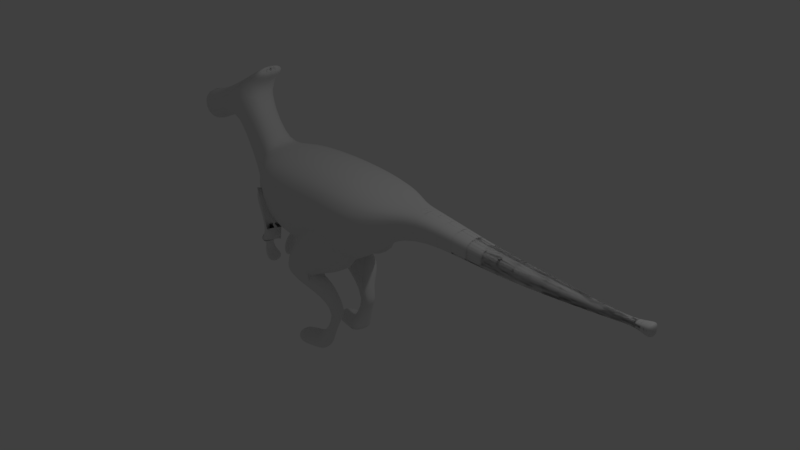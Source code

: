 # Source: 1._Dragon.blend  (saved by Blender 2.78.0; exported with 4.5.12 LTS)
import bpy
from mathutils import Matrix  # noqa: F401  (used for matrix-valued properties, if any)

bpy.ops.wm.read_factory_settings(use_empty=True)
scene = bpy.context.scene
scene.name = 'Scene'

# ---- collections
col_collection_1 = bpy.data.collections.new('Collection 1'); scene.collection.children.link(col_collection_1)

# ---- materials (node trees are filled in below, after node groups)
mat_material = bpy.data.materials.new('Material')
mat_material.alpha_threshold = 0.0
mat_material.roughness = 0.5
mat_material.line_color = (0.0, 0.0, 0.0, 1.0)

# ---- material node trees

# ---- world
world_world = bpy.data.worlds.new('World'); scene.world = world_world
world_world.color = (0.05088, 0.05088, 0.05088)
world_world.use_sun_shadow = False
world_world.sun_shadow_jitter_overblur = 0.0
world_world.cycles.sampling_method = 'MANUAL'

# ---- cameras
cam_camera = bpy.data.cameras.new('Camera')
cam_camera.clip_end = 100.0
cam_camera.lens = 35.0
cam_camera.sensor_width = 32.0
cam_camera.sensor_height = 18.0
cam_camera.ortho_scale = 7.314
cam_camera.dof.focus_distance = 0.0

# ---- lights
light_lamp = bpy.data.lights.new('Lamp', 'POINT')
light_lamp.transmission_factor = 0.0
light_lamp.cutoff_distance = 30.0
light_lamp.energy = 100.0
light_lamp.shadow_buffer_clip_start = 1.001
light_lamp.shadow_soft_size = 0.1
light_lamp.shadow_maximum_resolution = 0.006
light_lamp.use_absolute_resolution = True

# ---- meshes
me_cube_002 = bpy.data.meshes.new('Cube.002')
me_cube_002.from_pydata([(-1.579, -0.2713, 0.492), (-1.994, -0.1858, 0.3649), (-1.612, -0.5596, 0.5818), (-2.039, -0.4022, 0.4351), (-1.47, -0.3117, -0.03639), (-1.681, -0.239, -0.1586), (-1.5, -0.5281, -0.009596), (-1.485, -0.292, 0.1643), (-1.516, -0.5436, 0.2219), (-1.78, -0.437, 0.09093), (-1.74, -0.236, 0.04709), (-1.406, -0.3792, -0.1785), (-1.579, -0.3179, -0.2439), (-1.424, -0.5253, -0.144), (-1.868, -0.2021, -0.3193), (-1.938, -0.2233, -0.574), (-1.681, -0.3417, -0.1659), (-1.596, -0.595, -0.2388), (-1.931, -0.1713, -0.5718), (-1.873, -0.2881, -0.8651), (-1.702, -0.4535, -0.1379), (-1.875, -0.3026, -0.3158), (-1.861, 0.003848, -0.8687), (-1.882, 0.01883, -0.6746), (-1.895, -0.2732, -0.671), (-2.018, -0.2192, -0.5465), (-2.028, 0.003847, -0.7065), (-2.04, -0.2881, -0.7029), (-2.012, -0.1672, -0.545)], [], [(1, 0, 2, 3), (12, 17, 15, 18), (5, 4, 11, 12), (8, 7, 4, 6), (0, 2, 6, 4), (9, 20, 5, 10), (17, 12, 5, 20), (21, 20, 5, 14), (9, 8, 6, 20), (7, 10, 5, 4), (0, 1, 10, 7), (3, 2, 8, 9), (1, 3, 9, 10), (2, 0, 7, 8), (12, 17, 13, 11), (5, 12, 18, 14), (20, 6, 13, 17), (6, 4, 11, 13), (17, 20, 21, 15), (5, 14, 16), (15, 21, 25, 27), (15, 27, 19, 24), (27, 26, 22, 19), (18, 15, 24, 23), (23, 24, 19, 22), (21, 14, 28, 25), (14, 18, 26, 28), (26, 18, 23, 22), (25, 28, 26, 27)])
me_cube_002.polygons.foreach_set('use_smooth', [1, 1, 1, 1, 1, 1, 0, 0, 1, 1, 1, 1, 1, 1, 1, 1, 1, 1, 1, 0, 1, 1, 1, 1, 1, 0, 1, 1, 1])
me_cube_002.materials.append(mat_material)
me_cube_002.use_remesh_preserve_volume = False
me_cube_002.use_remesh_preserve_attributes = False
me_cube_002.use_mirror_vertex_groups = False
me_cube_002.update()
me_cube_001 = bpy.data.meshes.new('Cube.001')
me_cube_001.from_pydata([(0.3084, 0.1098, -0.2301), (-0.2548, 0.07827, 1.539), (0.3084, 0.1098, -0.2301), (-0.2548, 0.07827, 1.539), (0.5726, -0.6248, -0.2464), (-0.03193, -0.4395, 1.609), (0.5726, -0.6248, -0.2464), (-0.03193, -0.4395, 1.609), (-0.8833, -0.2014, -0.3153), (-1.029, -0.2118, -0.02213), (-0.8833, -0.2014, -0.3153), (-1.029, -0.2118, -0.02213), (-0.7271, -0.6771, -0.324), (-0.8657, -0.6976, 0.01865), (-0.7271, -0.6771, -0.324), (-0.8657, -0.6976, 0.01865), (-0.6345, -0.2202, -0.714), (-1.299, -0.3087, -0.5208), (-0.6345, -0.2202, -0.714), (-1.299, -0.3087, -0.5208), (-0.5487, -0.4065, -0.7204), (-1.176, -0.7078, -0.4933), (-0.5487, -0.4065, -0.7204), (-1.176, -0.7078, -0.4933), (-0.3915, -0.1828, -0.6181), (-0.3915, -0.1828, -0.6181), (-0.3098, -0.36, -0.6242), (-0.3098, -0.36, -0.6242), (-0.3935, -0.2105, -0.9586), (-0.3935, -0.2105, -0.9586), (-0.3374, -0.3357, -0.9627), (-0.3374, -0.3357, -0.9627), (-0.2683, -0.1565, -0.9492), (-0.2683, -0.1565, -0.9492), (-0.1851, -0.342, -0.9553), (-0.1851, -0.342, -0.9553), (-0.3227, -0.1978, -1.004), (-0.3227, -0.1978, -1.004), (-0.2666, -0.323, -1.008), (-0.2666, -0.323, -1.008), (-0.6647, -0.1494, -1.417), (-0.6647, -0.1494, -1.417), (-0.5685, -0.4988, -1.421), (-0.5685, -0.4988, -1.421), (-0.5291, -0.1731, -1.478), (-0.5291, -0.1731, -1.478), (-0.4515, -0.4178, -1.483), (-0.4515, -0.4178, -1.483), (-0.6638, -0.1493, -1.533), (-0.6638, -0.1493, -1.533), (-0.5676, -0.4986, -1.537), (-0.5676, -0.4986, -1.537), (-0.5568, -0.1301, -1.543), (-0.5568, -0.1301, -1.543), (-0.471, -0.4213, -1.547), (-0.471, -0.4213, -1.547), (-0.3181, -0.6007, -0.3342), (-0.4362, -0.2927, -0.3265), (-0.4102, -0.3581, -0.8797), (-0.4758, -0.2157, -0.8748), (-1.103, -0.2279, -1.365), (-1.103, -0.2279, -1.365), (-1.007, -0.5773, -1.369), (-1.007, -0.5773, -1.369), (-1.092, -0.2259, -1.626), (-1.092, -0.2259, -1.626), (-0.9958, -0.5753, -1.63), (-0.9958, -0.5753, -1.63)], [], [(3, 7, 6, 2), (0, 4, 5, 1), (8, 16, 28, 24), (57, 56, 27, 25), (6, 7, 15, 14), (3, 2, 10, 11), (2, 6, 14, 10), (4, 0, 8, 12), (5, 4, 12, 13), (0, 1, 9, 8), (1, 5, 13, 9), (7, 3, 11, 15), (19, 18, 22, 23), (16, 17, 21, 20), (13, 12, 20, 21), (8, 9, 17, 16), (9, 13, 21, 17), (15, 11, 19, 23), (14, 15, 23, 22), (11, 10, 18, 19), (29, 25, 33, 37), (30, 26, 34, 38), (12, 8, 24, 26), (56, 58, 31, 27), (58, 59, 29, 31), (16, 20, 30, 28), (20, 12, 26, 30), (59, 57, 25, 29), (34, 32, 36, 38), (33, 35, 39, 37), (29, 37, 45, 41), (25, 27, 35, 33), (24, 28, 36, 32), (27, 31, 39, 35), (38, 36, 44, 46), (26, 24, 32, 34), (42, 46, 54, 50), (47, 43, 51, 55), (30, 38, 46, 42), (31, 29, 41, 43), (36, 28, 40, 44), (37, 39, 47, 45), (39, 31, 43, 47), (28, 30, 42, 40), (51, 49, 53, 55), (48, 50, 54, 52), (46, 44, 52, 54), (51, 43, 63, 67), (44, 40, 48, 52), (41, 45, 53, 49), (45, 47, 55, 53), (49, 51, 67, 65), (18, 10, 57, 59), (22, 18, 59, 58), (14, 22, 58, 56), (10, 14, 56, 57), (60, 62, 66, 64), (63, 61, 65, 67), (40, 42, 62, 60), (41, 49, 65, 61), (48, 40, 60, 64), (42, 50, 66, 62), (50, 48, 64, 66), (43, 41, 61, 63)])
me_cube_001.polygons.foreach_set('use_smooth', [True] * 64)
me_cube_001.materials.append(mat_material)
me_cube_001.use_remesh_preserve_volume = False
me_cube_001.use_remesh_preserve_attributes = False
me_cube_001.use_mirror_vertex_groups = False
me_cube_001.update()
me_cube = bpy.data.meshes.new('Cube')
me_cube.from_pydata([(-0.4142, -0.3829, -0.2291), (-1.753, -0.3822, -0.152), (-1.753, 0.3704, -0.152), (-0.4191, 0.6265, 1.137), (-0.4191, -0.6175, 1.137), (-1.67, -0.622, 1.08), (-1.67, 0.622, 1.08), (-0.4142, 0.3696, -0.2291), (-1.753, -0.3822, -0.152), (-1.753, 0.3704, -0.152), (-0.4191, 0.6265, 1.137), (-0.4191, -0.6175, 1.137), (-1.67, -0.622, 1.08), (-1.67, 0.622, 1.08), (-2.069, -0.1198, 0.1623), (-2.069, 0.1349, 0.1623), (-1.706, -0.1572, 1.001), (-1.706, 0.1547, 1.001), (-2.069, -0.1198, 0.1623), (-2.069, 0.1349, 0.1623), (-1.706, -0.1572, 1.001), (-1.706, 0.1547, 1.001), (-2.519, -0.164, 1.29), (-2.519, 0.1658, 1.29), (-2.256, -0.1744, 1.666), (-2.256, 0.1553, 1.666), (-2.519, -0.164, 1.29), (-2.519, 0.1658, 1.29), (-2.256, -0.1744, 1.666), (-2.256, 0.1553, 1.666), (-2.252, 0.342, 1.892), (-2.252, -0.342, 1.892), (-2.686, 0.342, 1.689), (-2.686, -0.342, 1.689), (-2.252, 0.342, 1.892), (-2.252, -0.342, 1.892), (-2.686, 0.342, 1.689), (-2.686, -0.342, 1.689), (0.03867, 0.4759, -0.0668), (0.03867, -0.4637, -0.0668), (0.3415, 0.5766, 1.043), (0.3415, -0.5917, 1.043), (0.03867, 0.4759, -0.0668), (0.03867, -0.4637, -0.0668), (0.3415, 0.5766, 1.043), (0.3415, -0.5917, 1.043), (0.5166, 0.2705, 0.4203), (0.5166, -0.2705, 0.4203), (0.803, 0.2705, 0.9792), (0.803, -0.2705, 0.9792), (0.5166, 0.2705, 0.4203), (0.5166, -0.2705, 0.4203), (0.803, 0.2705, 0.9792), (0.803, -0.2705, 0.9792), (1.101, 0.1674, 0.6547), (1.101, -0.1674, 0.6547), (1.101, 0.1674, 0.9895), (1.101, -0.1674, 0.9895), (1.101, 0.1674, 0.6547), (1.101, -0.1674, 0.6547), (1.101, 0.1674, 0.9895), (1.101, -0.1674, 0.9895), (2.05, 0.1309, 0.6017), (2.05, -0.1309, 0.6017), (2.05, 0.1309, 0.8635), (2.05, -0.1309, 0.8635), (2.05, 0.1309, 0.6017), (2.05, -0.1309, 0.6017), (2.05, 0.1309, 0.8635), (2.05, -0.1309, 0.8635), (2.832, 0.09513, 0.6374), (2.832, -0.09513, 0.6374), (2.832, 0.09513, 0.8277), (2.832, -0.09513, 0.8277), (2.832, 0.09513, 0.6374), (2.832, -0.09513, 0.6374), (2.832, 0.09513, 0.8277), (2.832, -0.09513, 0.8277), (3.572, 0.04773, 0.6968), (3.572, -0.04773, 0.6968), (3.572, 0.04773, 0.7922), (3.572, -0.04773, 0.7922), (3.572, 0.04773, 0.6968), (3.572, -0.04773, 0.6968), (3.572, 0.04773, 0.7922), (3.572, -0.04773, 0.7922), (3.924, 0.0298, 0.7445), (3.924, -0.0298, 0.7445), (3.924, 0.0298, 0.8041), (3.924, -0.0298, 0.8041), (3.924, 0.0298, 0.7445), (3.924, -0.0298, 0.7445), (3.924, 0.0298, 0.8041), (3.924, -0.0298, 0.8041), (4.091, 0.1038, 0.6705), (4.091, -0.1038, 0.6705), (4.091, 0.1038, 0.8782), (4.091, -0.1038, 0.8782), (4.091, 0.1038, 0.6705), (4.091, -0.1038, 0.6705), (4.091, 0.1038, 0.8782), (4.091, -0.1038, 0.8782), (-2.992, -0.1533, 1.1), (-2.992, 0.1533, 1.1), (-2.992, -0.1533, 1.1), (-2.992, 0.1533, 1.1), (-3.131, 0.1533, 1.485), (-3.131, -0.1533, 1.485), (-3.131, 0.1533, 1.485), (-3.131, -0.1533, 1.485), (-3.398, -0.2186, 0.8808), (-3.398, 0.2186, 0.8808), (-3.398, -0.2186, 0.8808), (-3.398, 0.2186, 0.8808), (-3.596, 0.2186, 1.43), (-3.596, -0.2186, 1.43), (-3.596, 0.2186, 1.43), (-3.596, -0.2186, 1.43), (-1.94, -0.2103, 1.908), (-1.94, 0.1764, 1.908), (-1.94, -0.2103, 1.908), (-1.94, 0.1764, 1.908), (-1.971, 0.1887, 2.056), (-1.971, -0.1981, 2.056), (-1.971, 0.1887, 2.056), (-1.971, -0.1981, 2.056), (-1.902, -0.158, 1.975), (-1.902, 0.1273, 1.975), (-1.902, -0.158, 1.975), (-1.902, 0.1273, 1.975), (-1.926, 0.1364, 2.085), (-1.926, -0.149, 2.085), (-1.926, 0.1364, 2.085), (-1.926, -0.149, 2.085), (-2.042, 0.1201, 1.246), (-2.042, -0.1288, 1.246), (-2.295, -0.07986, 0.7283), (-2.295, 0.08611, 0.7283), (-0.4167, -0.5002, 0.454), (-1.712, -0.5485, 0.464), (-1.712, 0.542, 0.464), (-1.887, -0.1842, 0.5818), (-1.887, 0.1927, 0.5818), (-2.387, -0.206, 1.478), (-2.387, 0.1957, 1.478), (-2.469, 0.342, 1.791), (-2.469, -0.342, 1.791), (0.1901, 0.5263, 0.4879), (0.1901, -0.5277, 0.4879), (0.6598, 0.2705, 0.6998), (0.6598, -0.2705, 0.6998), (1.101, 0.1674, 0.8221), (1.101, -0.1674, 0.8221), (2.05, 0.1309, 0.7326), (2.05, -0.1309, 0.7326), (2.832, 0.09513, 0.7326), (2.832, -0.09513, 0.7326), (3.572, 0.04773, 0.7445), (3.572, -0.04773, 0.7445), (3.924, 0.0298, 0.7743), (3.924, -0.0298, 0.7743), (4.091, 0.1038, 0.7743), (4.091, -0.1038, 0.7743), (-0.4167, 0.4981, 0.454), (-2.151, 0.138, 1.459), (-2.408, 0.1266, 1.013), (-2.151, -0.1519, 1.459), (-2.408, -0.1226, 1.013)], [], [(7, 2, 1, 0), (3, 4, 5, 6), (7, 0, 39, 38), (138, 139, 5, 4), (8, 12, 20, 18), (163, 140, 2, 7), (7, 0, 8, 9), (10, 13, 12, 11), (163, 7, 38, 147), (0, 11, 12, 8), (6, 5, 16, 17), (10, 7, 9, 13), (166, 164, 29, 28), (14, 15, 23, 22), (140, 6, 17, 142), (1, 2, 15, 14), (12, 13, 21, 20), (13, 9, 19, 21), (9, 8, 18, 19), (139, 1, 14, 141), (31, 28, 120, 123), (33, 32, 106, 107), (167, 166, 28, 26), (17, 16, 24, 25), (141, 14, 22, 143), (164, 165, 27, 29), (165, 167, 26, 27), (142, 17, 25, 144), (109, 102, 110, 117), (27, 26, 104, 105), (34, 25, 119, 124), (102, 103, 111, 110), (29, 27, 32, 30), (144, 25, 34, 145), (26, 28, 31, 33), (143, 22, 37, 146), (42, 44, 52, 50), (44, 45, 53, 52), (10, 11, 45, 44), (11, 0, 43, 45), (7, 10, 44, 42), (0, 7, 42, 43), (4, 3, 40, 41), (138, 4, 41, 148), (46, 47, 55, 54), (150, 49, 57, 152), (41, 40, 48, 49), (147, 38, 46, 149), (45, 43, 51, 53), (43, 42, 50, 51), (148, 41, 49, 150), (38, 39, 47, 46), (59, 58, 66, 67), (61, 59, 67, 69), (52, 53, 61, 60), (50, 52, 60, 58), (49, 48, 56, 57), (149, 46, 54, 151), (53, 51, 59, 61), (51, 50, 58, 59), (153, 62, 70, 155), (65, 64, 72, 73), (152, 57, 65, 154), (54, 55, 63, 62), (60, 61, 69, 68), (58, 60, 68, 66), (57, 56, 64, 65), (151, 54, 62, 153), (74, 76, 84, 82), (76, 77, 85, 84), (69, 67, 75, 77), (67, 66, 74, 75), (154, 65, 73, 156), (62, 63, 71, 70), (68, 69, 77, 76), (66, 68, 76, 74), (158, 81, 89, 160), (83, 82, 90, 91), (73, 72, 80, 81), (155, 70, 78, 157), (77, 75, 83, 85), (75, 74, 82, 83), (156, 73, 81, 158), (70, 71, 79, 78), (91, 90, 98, 99), (93, 91, 99, 101), (78, 79, 87, 86), (84, 85, 93, 92), (82, 84, 92, 90), (81, 80, 88, 89), (157, 78, 86, 159), (85, 83, 91, 93), (161, 162, 97, 96), (98, 100, 101, 99), (160, 89, 97, 162), (86, 87, 95, 94), (92, 93, 101, 100), (90, 92, 100, 98), (89, 88, 96, 97), (159, 86, 94, 161), (22, 23, 103, 102), (37, 22, 102, 109), (23, 36, 108, 103), (32, 27, 105, 106), (36, 37, 109, 108), (26, 33, 107, 104), (113, 112, 115, 114), (110, 111, 116, 117), (108, 109, 117, 116), (104, 107, 115, 112), (105, 104, 112, 113), (106, 105, 113, 114), (107, 106, 114, 115), (103, 108, 116, 111), (124, 119, 127, 132), (120, 121, 129, 128), (35, 34, 124, 125), (29, 30, 122, 121), (30, 31, 123, 122), (28, 29, 121, 120), (24, 35, 125, 118), (25, 24, 118, 119), (128, 129, 130, 131), (127, 126, 133, 132), (122, 123, 131, 130), (118, 125, 133, 126), (119, 118, 126, 127), (121, 122, 130, 129), (125, 124, 132, 133), (123, 120, 128, 131), (19, 18, 136, 137), (21, 19, 137, 134), (18, 20, 135, 136), (20, 21, 134, 135), (30, 32, 33, 31), (145, 146, 37, 36), (34, 35, 146, 145), (88, 159, 161, 96), (87, 160, 162, 95), (94, 95, 162, 161), (80, 157, 159, 88), (71, 156, 158, 79), (72, 155, 157, 80), (79, 158, 160, 87), (63, 154, 156, 71), (56, 151, 153, 64), (55, 152, 154, 63), (64, 153, 155, 72), (48, 149, 151, 56), (39, 148, 150, 47), (40, 147, 149, 48), (47, 150, 152, 55), (0, 138, 148, 39), (24, 143, 146, 35), (23, 144, 145, 36), (15, 142, 144, 23), (16, 141, 143, 24), (5, 139, 141, 16), (2, 140, 142, 15), (3, 163, 147, 40), (3, 6, 140, 163), (0, 1, 139, 138), (137, 136, 167, 165), (134, 137, 165, 164), (136, 135, 166, 167), (135, 134, 164, 166)])
me_cube.polygons.foreach_set('use_smooth', [True] * 166)
me_cube.materials.append(mat_material)
me_cube.use_remesh_preserve_volume = False
me_cube.use_remesh_preserve_attributes = False
me_cube.use_mirror_vertex_groups = False
me_cube.update()

# ---- objects
ob_arms = bpy.data.objects.new('Arms', me_cube_002)
ob_legs = bpy.data.objects.new('Legs', me_cube_001)
ob_main = bpy.data.objects.new('Main', me_cube)
ob_lamp = bpy.data.objects.new('Lamp', light_lamp)
ob_camera = bpy.data.objects.new('Camera', cam_camera)

# ---- transforms, parenting, visibility, modifiers, constraints
ob_arms.location = (0.0, 0.0, 0.0)
ob_arms.lock_rotations_4d = False
ob_arms.empty_display_type = 'ARROWS'
ob_arms.lineart.crease_threshold = 0.0
_m = ob_arms.modifiers.new('Subsurf', 'SUBSURF')
_m.uv_smooth = 'PRESERVE_CORNERS'
_m.quality = 2
_m.levels = 2
_m.show_only_control_edges = False
_m = ob_arms.modifiers.new('Mirror', 'MIRROR')
_m.use_axis = (False, True, False)
ob_legs.location = (0.0, 0.0, 0.0)
ob_legs.lock_rotations_4d = False
ob_legs.empty_display_type = 'ARROWS'
ob_legs.lineart.crease_threshold = 0.0
_m = ob_legs.modifiers.new('Subsurf', 'SUBSURF')
_m.uv_smooth = 'PRESERVE_CORNERS'
_m.quality = 2
_m.levels = 2
_m.show_only_control_edges = False
_m = ob_legs.modifiers.new('Mirror', 'MIRROR')
_m.use_axis = (False, True, False)
ob_main.location = (0.0, 0.0, 0.0)
ob_main.scale = (1.0, 1.113, 1.0)
ob_main.lock_rotations_4d = False
ob_main.empty_display_type = 'ARROWS'
ob_main.lineart.crease_threshold = 0.0
_m = ob_main.modifiers.new('Subsurf', 'SUBSURF')
_m.uv_smooth = 'PRESERVE_CORNERS'
_m.quality = 2
_m.levels = 2
_m.show_only_control_edges = False
_m = ob_main.modifiers.new('Mirror', 'MIRROR')
_m.use_axis = (False, True, False)
ob_lamp.location = (4.076, 1.005, 5.904)
ob_lamp.rotation_euler = (0.6503, 0.05522, 1.866)
ob_lamp.lock_rotations_4d = False
ob_lamp.empty_display_type = 'ARROWS'
ob_lamp.color = (0.0, 0.0, 0.0, 0.0)
ob_lamp.lineart.crease_threshold = 0.0
ob_camera.location = (7.481, -6.508, 5.344)
ob_camera.rotation_euler = (1.109, 0.0, 0.8149)
ob_camera.lock_rotations_4d = False
ob_camera.empty_display_type = 'ARROWS'
ob_camera.color = (0.0, 0.0, 0.0, 0.0)
ob_camera.display_type = 'WIRE'
ob_camera.lineart.crease_threshold = 0.0

# ---- collection membership
col_collection_1.objects.link(ob_arms)
col_collection_1.objects.link(ob_legs)
col_collection_1.objects.link(ob_main)
col_collection_1.objects.link(ob_lamp)
col_collection_1.objects.link(ob_camera)

# ---- scene / render settings (as saved in the file)
scene.camera = ob_camera
scene.frame_start = 1; scene.frame_end = 250; scene.frame_set(0)
scene.render.engine = 'CYCLES'
scene.render.resolution_percentage = 50
scene.render.dither_intensity = 0.0
scene.cycles.use_denoising = False
scene.cycles.samples = 128
scene.cycles.sampling_pattern = 'TABULATED_SOBOL'
scene.cycles.light_sampling_threshold = 0.0
scene.cycles.use_adaptive_sampling = False
scene.cycles.use_light_tree = False
scene.cycles.blur_glossy = 0.0
scene.cycles.sample_clamp_indirect = 0.0
scene.view_settings.view_transform = 'Standard'
bpy.context.view_layer.update()
